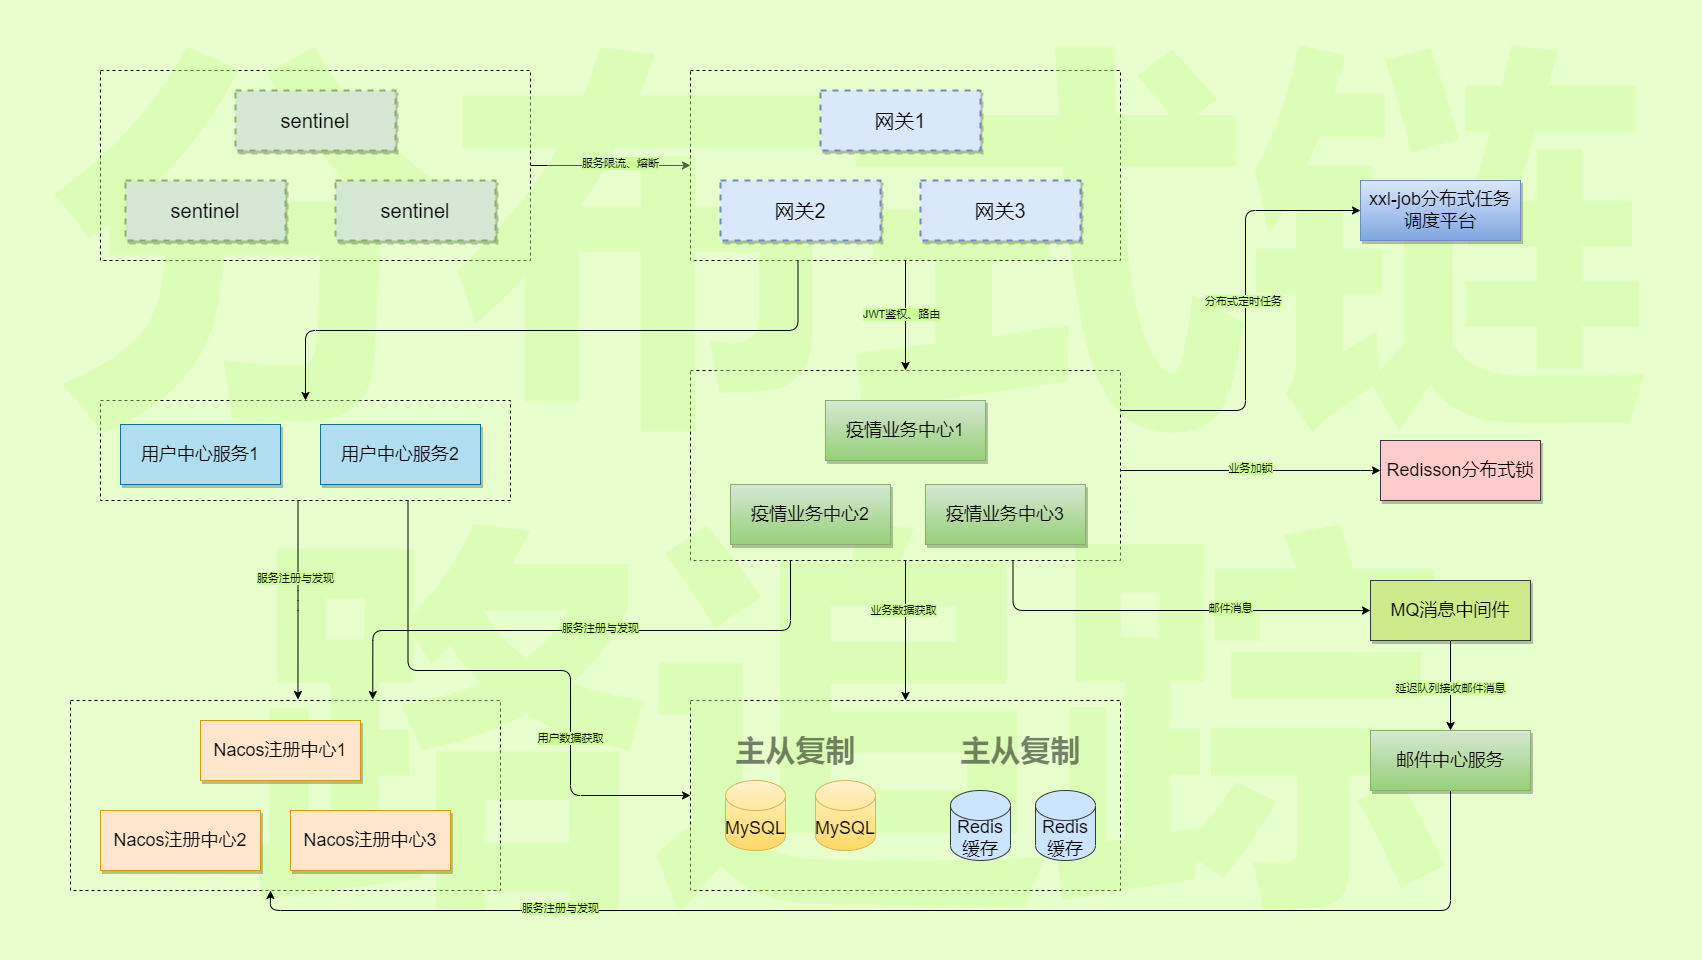

The diagram above was exported from draw.io. Its source (the exported page's mxGraphModel, read from the mxfile embedded in the PNG):
<mxGraphModel dx="1707" dy="1060" grid="1" gridSize="10" guides="1" tooltips="1" connect="1" arrows="1" fold="1" page="1" pageScale="1.5" pageWidth="3300" pageHeight="2339" background="#E6FFCC" math="0" shadow="0">
  <root>
    <mxCell id="0" style=";html=1;" />
    <mxCell id="1" style=";html=1;" parent="0" />
    <mxCell id="UVeXRTBS3k2sFvoKnp64-20" value="" style="rounded=0;whiteSpace=wrap;html=1;fillColor=#E6FFCC;labelBorderColor=default;dashed=1;" vertex="1" parent="1">
      <mxGeometry x="1640" y="1720" width="410" height="100" as="geometry" />
    </mxCell>
    <mxCell id="UVeXRTBS3k2sFvoKnp64-40" value="" style="rounded=0;whiteSpace=wrap;html=1;fillColor=#E6FFCC;labelBorderColor=default;dashed=1;" vertex="1" parent="1">
      <mxGeometry x="1610" y="2020" width="430" height="190" as="geometry" />
    </mxCell>
    <mxCell id="UVeXRTBS3k2sFvoKnp64-38" value="" style="rounded=0;whiteSpace=wrap;html=1;fillColor=#E6FFCC;labelBorderColor=default;dashed=1;" vertex="1" parent="1">
      <mxGeometry x="2230" y="2020" width="430" height="190" as="geometry" />
    </mxCell>
    <mxCell id="UVeXRTBS3k2sFvoKnp64-14" value="" style="rounded=0;whiteSpace=wrap;html=1;fillColor=#E6FFCC;labelBorderColor=default;dashed=1;" vertex="1" parent="1">
      <mxGeometry x="2230" y="1690" width="430" height="190" as="geometry" />
    </mxCell>
    <mxCell id="UVeXRTBS3k2sFvoKnp64-11" value="" style="rounded=0;whiteSpace=wrap;html=1;fillColor=#E6FFCC;labelBorderColor=default;dashed=1;" vertex="1" parent="1">
      <mxGeometry x="2230" y="1390" width="430" height="190" as="geometry" />
    </mxCell>
    <mxCell id="UVeXRTBS3k2sFvoKnp64-56" style="edgeStyle=orthogonalEdgeStyle;orthogonalLoop=1;jettySize=auto;html=1;entryX=0;entryY=0.5;entryDx=0;entryDy=0;fontSize=30;" edge="1" parent="1" source="UVeXRTBS3k2sFvoKnp64-48" target="UVeXRTBS3k2sFvoKnp64-11">
      <mxGeometry relative="1" as="geometry" />
    </mxCell>
    <mxCell id="UVeXRTBS3k2sFvoKnp64-48" value="" style="rounded=0;whiteSpace=wrap;html=1;fillColor=#E6FFCC;labelBorderColor=default;dashed=1;" vertex="1" parent="1">
      <mxGeometry x="1640" y="1390" width="430" height="190" as="geometry" />
    </mxCell>
    <mxCell id="iGx3WKe6NHCnyDZ6bnm4-46" value="分布式链路追踪" style="text;strokeColor=none;fillColor=none;fontSize=400;fontStyle=1;verticalAlign=middle;align=center;rounded=0;glass=0;labelBackgroundColor=none;labelPosition=center;verticalLabelPosition=middle;fontColor=#CCFF99;labelBorderColor=none;html=1;whiteSpace=wrap;opacity=0;textOpacity=40;" parent="1" vertex="1">
      <mxGeometry x="1540" y="1340" width="1700" height="920" as="geometry" />
    </mxCell>
    <mxCell id="UVeXRTBS3k2sFvoKnp64-43" style="edgeStyle=orthogonalEdgeStyle;orthogonalLoop=1;jettySize=auto;html=1;entryX=0;entryY=0.5;entryDx=0;entryDy=0;fontSize=30;" edge="1" parent="1" source="UVeXRTBS3k2sFvoKnp64-14" target="UVeXRTBS3k2sFvoKnp64-27">
      <mxGeometry relative="1" as="geometry">
        <Array as="points">
          <mxPoint x="2910" y="1790" />
        </Array>
      </mxGeometry>
    </mxCell>
    <mxCell id="UVeXRTBS3k2sFvoKnp64-49" style="edgeStyle=orthogonalEdgeStyle;orthogonalLoop=1;jettySize=auto;html=1;exitX=0.75;exitY=1;exitDx=0;exitDy=0;fontSize=30;entryX=0;entryY=0.5;entryDx=0;entryDy=0;" edge="1" parent="1" source="UVeXRTBS3k2sFvoKnp64-14" target="UVeXRTBS3k2sFvoKnp64-28">
      <mxGeometry relative="1" as="geometry">
        <mxPoint x="2660" y="1970" as="targetPoint" />
        <Array as="points">
          <mxPoint x="2553" y="1930" />
        </Array>
      </mxGeometry>
    </mxCell>
    <mxCell id="UVeXRTBS3k2sFvoKnp64-63" style="edgeStyle=orthogonalEdgeStyle;orthogonalLoop=1;jettySize=auto;html=1;entryX=0;entryY=0.5;entryDx=0;entryDy=0;fontSize=30;" edge="1" parent="1" source="UVeXRTBS3k2sFvoKnp64-14" target="UVeXRTBS3k2sFvoKnp64-44">
      <mxGeometry relative="1" as="geometry">
        <Array as="points">
          <mxPoint x="2785" y="1730" />
          <mxPoint x="2785" y="1530" />
        </Array>
      </mxGeometry>
    </mxCell>
    <mxCell id="UVeXRTBS3k2sFvoKnp64-69" style="edgeStyle=orthogonalEdgeStyle;orthogonalLoop=1;jettySize=auto;html=1;entryX=0.703;entryY=-0.005;entryDx=0;entryDy=0;fontSize=30;entryPerimeter=0;" edge="1" parent="1" source="UVeXRTBS3k2sFvoKnp64-14" target="UVeXRTBS3k2sFvoKnp64-40">
      <mxGeometry relative="1" as="geometry">
        <Array as="points">
          <mxPoint x="2330" y="1950" />
          <mxPoint x="1912" y="1950" />
        </Array>
      </mxGeometry>
    </mxCell>
    <mxCell id="UVeXRTBS3k2sFvoKnp64-72" style="edgeStyle=orthogonalEdgeStyle;orthogonalLoop=1;jettySize=auto;html=1;entryX=0.5;entryY=0;entryDx=0;entryDy=0;fontSize=30;" edge="1" parent="1" source="UVeXRTBS3k2sFvoKnp64-14" target="UVeXRTBS3k2sFvoKnp64-38">
      <mxGeometry relative="1" as="geometry" />
    </mxCell>
    <mxCell id="UVeXRTBS3k2sFvoKnp64-58" style="edgeStyle=orthogonalEdgeStyle;orthogonalLoop=1;jettySize=auto;html=1;exitX=0.25;exitY=1;exitDx=0;exitDy=0;fontSize=30;" edge="1" parent="1" source="UVeXRTBS3k2sFvoKnp64-11" target="UVeXRTBS3k2sFvoKnp64-20">
      <mxGeometry relative="1" as="geometry" />
    </mxCell>
    <mxCell id="UVeXRTBS3k2sFvoKnp64-62" style="edgeStyle=orthogonalEdgeStyle;orthogonalLoop=1;jettySize=auto;html=1;fontSize=30;" edge="1" parent="1" source="UVeXRTBS3k2sFvoKnp64-11" target="UVeXRTBS3k2sFvoKnp64-14">
      <mxGeometry relative="1" as="geometry" />
    </mxCell>
    <mxCell id="UVeXRTBS3k2sFvoKnp64-7" value="网关1" style="whiteSpace=wrap;html=1;shadow=1;fontSize=20;fillColor=#dae8fc;strokeColor=#6c8ebf;strokeWidth=2;dashed=1;rounded=0;" vertex="1" parent="1">
      <mxGeometry x="2360" y="1410" width="160" height="60" as="geometry" />
    </mxCell>
    <mxCell id="UVeXRTBS3k2sFvoKnp64-8" value="网关3" style="whiteSpace=wrap;html=1;shadow=1;fontSize=20;fillColor=#dae8fc;strokeColor=#6c8ebf;strokeWidth=2;dashed=1;rounded=0;" vertex="1" parent="1">
      <mxGeometry x="2460" y="1500" width="160" height="60" as="geometry" />
    </mxCell>
    <mxCell id="UVeXRTBS3k2sFvoKnp64-9" value="网关2" style="whiteSpace=wrap;html=1;shadow=1;fontSize=20;fillColor=#dae8fc;strokeColor=#6c8ebf;strokeWidth=2;dashed=1;rounded=0;" vertex="1" parent="1">
      <mxGeometry x="2260" y="1500" width="160" height="60" as="geometry" />
    </mxCell>
    <mxCell id="UVeXRTBS3k2sFvoKnp64-13" value="疫情业务中心1" style="whiteSpace=wrap;html=1;shadow=1;fontSize=18;fillColor=#d5e8d4;strokeColor=#82b366;rounded=0;gradientColor=#97d077;" vertex="1" parent="1">
      <mxGeometry x="2365" y="1720" width="160" height="60" as="geometry" />
    </mxCell>
    <mxCell id="UVeXRTBS3k2sFvoKnp64-18" value="疫情业务中心2" style="whiteSpace=wrap;html=1;shadow=1;fontSize=18;fillColor=#d5e8d4;strokeColor=#82b366;rounded=0;gradientColor=#97d077;" vertex="1" parent="1">
      <mxGeometry x="2270" y="1804" width="160" height="60" as="geometry" />
    </mxCell>
    <mxCell id="UVeXRTBS3k2sFvoKnp64-19" value="疫情业务中心3" style="whiteSpace=wrap;html=1;shadow=1;fontSize=18;fillColor=#d5e8d4;strokeColor=#82b366;rounded=0;gradientColor=#97d077;" vertex="1" parent="1">
      <mxGeometry x="2465" y="1804" width="160" height="60" as="geometry" />
    </mxCell>
    <mxCell id="UVeXRTBS3k2sFvoKnp64-70" style="edgeStyle=orthogonalEdgeStyle;orthogonalLoop=1;jettySize=auto;html=1;fontSize=30;entryX=0.529;entryY=-0.005;entryDx=0;entryDy=0;entryPerimeter=0;" edge="1" parent="1" source="UVeXRTBS3k2sFvoKnp64-20" target="UVeXRTBS3k2sFvoKnp64-40">
      <mxGeometry relative="1" as="geometry">
        <mxPoint x="1845" y="1970" as="targetPoint" />
        <Array as="points">
          <mxPoint x="1837" y="1920" />
        </Array>
      </mxGeometry>
    </mxCell>
    <mxCell id="UVeXRTBS3k2sFvoKnp64-75" style="edgeStyle=orthogonalEdgeStyle;orthogonalLoop=1;jettySize=auto;html=1;exitX=0.75;exitY=1;exitDx=0;exitDy=0;entryX=0;entryY=0.5;entryDx=0;entryDy=0;fontSize=30;" edge="1" parent="1" source="UVeXRTBS3k2sFvoKnp64-20" target="UVeXRTBS3k2sFvoKnp64-38">
      <mxGeometry relative="1" as="geometry">
        <Array as="points">
          <mxPoint x="1948" y="1990" />
          <mxPoint x="2110" y="1990" />
          <mxPoint x="2110" y="2115" />
        </Array>
      </mxGeometry>
    </mxCell>
    <mxCell id="UVeXRTBS3k2sFvoKnp64-24" value="用户中心服务2" style="whiteSpace=wrap;html=1;shadow=1;fontSize=18;fillColor=#b1ddf0;strokeColor=#10739e;rounded=0;" vertex="1" parent="1">
      <mxGeometry x="1860" y="1744" width="160" height="60" as="geometry" />
    </mxCell>
    <mxCell id="UVeXRTBS3k2sFvoKnp64-25" value="用户中心服务1" style="whiteSpace=wrap;html=1;shadow=1;fontSize=18;fillColor=#b1ddf0;strokeColor=#10739e;rounded=0;" vertex="1" parent="1">
      <mxGeometry x="1660" y="1744" width="160" height="60" as="geometry" />
    </mxCell>
    <mxCell id="UVeXRTBS3k2sFvoKnp64-27" value="Redisson分布式锁" style="whiteSpace=wrap;html=1;shadow=1;fontSize=18;fillColor=#ffcccc;strokeColor=#36393d;rounded=0;" vertex="1" parent="1">
      <mxGeometry x="2920" y="1760" width="160" height="60" as="geometry" />
    </mxCell>
    <mxCell id="UVeXRTBS3k2sFvoKnp64-52" style="edgeStyle=orthogonalEdgeStyle;orthogonalLoop=1;jettySize=auto;html=1;exitX=0.5;exitY=1;exitDx=0;exitDy=0;fontSize=30;" edge="1" parent="1" source="UVeXRTBS3k2sFvoKnp64-28" target="UVeXRTBS3k2sFvoKnp64-29">
      <mxGeometry relative="1" as="geometry" />
    </mxCell>
    <mxCell id="UVeXRTBS3k2sFvoKnp64-28" value="MQ消息中间件" style="whiteSpace=wrap;html=1;shadow=1;fontSize=18;fillColor=#cdeb8b;strokeColor=#36393d;rounded=0;" vertex="1" parent="1">
      <mxGeometry x="2910" y="1900" width="160" height="60" as="geometry" />
    </mxCell>
    <mxCell id="UVeXRTBS3k2sFvoKnp64-66" style="edgeStyle=orthogonalEdgeStyle;orthogonalLoop=1;jettySize=auto;html=1;entryX=0.465;entryY=1;entryDx=0;entryDy=0;entryPerimeter=0;fontSize=30;" edge="1" parent="1" source="UVeXRTBS3k2sFvoKnp64-29" target="UVeXRTBS3k2sFvoKnp64-40">
      <mxGeometry relative="1" as="geometry">
        <Array as="points">
          <mxPoint x="2990" y="2230" />
          <mxPoint x="1810" y="2230" />
        </Array>
      </mxGeometry>
    </mxCell>
    <mxCell id="UVeXRTBS3k2sFvoKnp64-29" value="邮件中心服务" style="whiteSpace=wrap;html=1;shadow=1;fontSize=18;fillColor=#d5e8d4;strokeColor=#82b366;rounded=0;gradientColor=#97d077;" vertex="1" parent="1">
      <mxGeometry x="2910" y="2050" width="160" height="60" as="geometry" />
    </mxCell>
    <mxCell id="UVeXRTBS3k2sFvoKnp64-30" value="&lt;span style=&quot;font-size: 18px&quot;&gt;Redis缓存&lt;/span&gt;" style="shape=cylinder3;whiteSpace=wrap;html=1;boundedLbl=1;backgroundOutline=1;size=15;rounded=0;glass=0;fillColor=#cce5ff;strokeColor=#36393d;" vertex="1" parent="1">
      <mxGeometry x="2490" y="2110" width="60" height="70" as="geometry" />
    </mxCell>
    <mxCell id="UVeXRTBS3k2sFvoKnp64-31" value="&lt;span style=&quot;font-size: 18px&quot;&gt;MySQL&lt;/span&gt;" style="shape=cylinder3;whiteSpace=wrap;html=1;boundedLbl=1;backgroundOutline=1;size=15;rounded=0;glass=0;fillColor=#fff2cc;gradientColor=#ffd966;strokeColor=#d6b656;" vertex="1" parent="1">
      <mxGeometry x="2355" y="2100" width="60" height="70" as="geometry" />
    </mxCell>
    <mxCell id="UVeXRTBS3k2sFvoKnp64-32" value="&lt;span style=&quot;font-size: 18px&quot;&gt;MySQL&lt;/span&gt;" style="shape=cylinder3;whiteSpace=wrap;html=1;boundedLbl=1;backgroundOutline=1;size=15;rounded=0;glass=0;fillColor=#fff2cc;gradientColor=#ffd966;strokeColor=#d6b656;" vertex="1" parent="1">
      <mxGeometry x="2265" y="2100" width="60" height="70" as="geometry" />
    </mxCell>
    <mxCell id="UVeXRTBS3k2sFvoKnp64-33" value="&lt;span style=&quot;font-size: 18px&quot;&gt;Redis缓存&lt;/span&gt;" style="shape=cylinder3;whiteSpace=wrap;html=1;boundedLbl=1;backgroundOutline=1;size=15;rounded=0;glass=0;fillColor=#cce5ff;strokeColor=#36393d;" vertex="1" parent="1">
      <mxGeometry x="2575" y="2110" width="60" height="70" as="geometry" />
    </mxCell>
    <mxCell id="UVeXRTBS3k2sFvoKnp64-34" value="主从复制" style="text;strokeColor=none;fillColor=none;html=1;fontSize=30;fontStyle=1;verticalAlign=middle;align=center;dashed=1;labelBorderColor=none;textOpacity=50;" vertex="1" parent="1">
      <mxGeometry x="2285" y="2050" width="100" height="40" as="geometry" />
    </mxCell>
    <mxCell id="UVeXRTBS3k2sFvoKnp64-37" value="主从复制" style="text;strokeColor=none;fillColor=none;html=1;fontSize=30;fontStyle=1;verticalAlign=middle;align=center;dashed=1;labelBorderColor=none;textOpacity=50;" vertex="1" parent="1">
      <mxGeometry x="2510" y="2050" width="100" height="40" as="geometry" />
    </mxCell>
    <mxCell id="UVeXRTBS3k2sFvoKnp64-39" value="Nacos注册中心1" style="whiteSpace=wrap;html=1;shadow=1;fontSize=18;fillColor=#ffe6cc;strokeColor=#d79b00;rounded=0;" vertex="1" parent="1">
      <mxGeometry x="1740" y="2040" width="160" height="60" as="geometry" />
    </mxCell>
    <mxCell id="UVeXRTBS3k2sFvoKnp64-41" value="Nacos注册中心2" style="whiteSpace=wrap;html=1;shadow=1;fontSize=18;fillColor=#ffe6cc;strokeColor=#d79b00;rounded=0;" vertex="1" parent="1">
      <mxGeometry x="1640" y="2130" width="160" height="60" as="geometry" />
    </mxCell>
    <mxCell id="UVeXRTBS3k2sFvoKnp64-42" value="Nacos注册中心3" style="whiteSpace=wrap;html=1;shadow=1;fontSize=18;fillColor=#ffe6cc;strokeColor=#d79b00;rounded=0;" vertex="1" parent="1">
      <mxGeometry x="1830" y="2130" width="160" height="60" as="geometry" />
    </mxCell>
    <mxCell id="UVeXRTBS3k2sFvoKnp64-44" value="xxl-job分布式任务调度平台" style="whiteSpace=wrap;html=1;shadow=1;fontSize=18;fillColor=#dae8fc;strokeColor=#6c8ebf;glass=0;rounded=0;gradientColor=#7ea6e0;" vertex="1" parent="1">
      <mxGeometry x="2900" y="1500" width="160" height="60" as="geometry" />
    </mxCell>
    <mxCell id="UVeXRTBS3k2sFvoKnp64-45" value="sentinel" style="whiteSpace=wrap;html=1;shadow=1;fontSize=20;fillColor=#d5e8d4;strokeColor=#82b366;strokeWidth=2;dashed=1;rounded=0;" vertex="1" parent="1">
      <mxGeometry x="1665" y="1500" width="160" height="60" as="geometry" />
    </mxCell>
    <mxCell id="UVeXRTBS3k2sFvoKnp64-46" value="sentinel" style="whiteSpace=wrap;html=1;shadow=1;fontSize=20;fillColor=#d5e8d4;strokeColor=#82b366;strokeWidth=2;dashed=1;rounded=0;" vertex="1" parent="1">
      <mxGeometry x="1875" y="1500" width="160" height="60" as="geometry" />
    </mxCell>
    <mxCell id="UVeXRTBS3k2sFvoKnp64-47" value="sentinel" style="whiteSpace=wrap;html=1;shadow=1;fontSize=20;fillColor=#d5e8d4;strokeColor=#82b366;strokeWidth=2;dashed=1;rounded=0;" vertex="1" parent="1">
      <mxGeometry x="1775" y="1410" width="160" height="60" as="geometry" />
    </mxCell>
    <mxCell id="UVeXRTBS3k2sFvoKnp64-51" value="邮件消息" style="edgeLabel;html=1;align=center;verticalAlign=middle;resizable=0;points=[];labelBackgroundColor=#CCFF99;rounded=0;" vertex="1" connectable="0" parent="1">
      <mxGeometry x="2760.0033333333336" y="1930" as="geometry">
        <mxPoint x="9" y="-3" as="offset" />
      </mxGeometry>
    </mxCell>
    <mxCell id="UVeXRTBS3k2sFvoKnp64-53" value="延迟队列接收邮件消息" style="edgeLabel;html=1;align=center;verticalAlign=middle;resizable=0;points=[];labelBackgroundColor=#CCFF99;rounded=0;" vertex="1" connectable="0" parent="1">
      <mxGeometry x="2980.0033333333336" y="2010" as="geometry">
        <mxPoint x="9" y="-3" as="offset" />
      </mxGeometry>
    </mxCell>
    <mxCell id="UVeXRTBS3k2sFvoKnp64-55" value="业务加锁" style="edgeLabel;html=1;align=center;verticalAlign=middle;resizable=0;points=[];labelBackgroundColor=#CCFF99;rounded=0;" vertex="1" connectable="0" parent="1">
      <mxGeometry x="2780.0033333333336" y="1790" as="geometry">
        <mxPoint x="9" y="-3" as="offset" />
      </mxGeometry>
    </mxCell>
    <mxCell id="UVeXRTBS3k2sFvoKnp64-57" value="服务限流、熔断" style="edgeLabel;html=1;align=center;verticalAlign=middle;resizable=0;points=[];labelBackgroundColor=#CCFF99;rounded=0;" vertex="1" connectable="0" parent="1">
      <mxGeometry x="2150.0033333333336" y="1485" as="geometry">
        <mxPoint x="9" y="-3" as="offset" />
      </mxGeometry>
    </mxCell>
    <mxCell id="UVeXRTBS3k2sFvoKnp64-60" value="JWT鉴权、路由" style="edgeLabel;html=1;align=center;verticalAlign=middle;resizable=0;points=[];labelBackgroundColor=#CCFF99;rounded=0;" vertex="1" connectable="0" parent="1">
      <mxGeometry x="2430.0033333333336" y="1630" as="geometry">
        <mxPoint x="10" y="3" as="offset" />
      </mxGeometry>
    </mxCell>
    <mxCell id="UVeXRTBS3k2sFvoKnp64-65" value="分布式定时任务" style="edgeLabel;html=1;align=center;verticalAlign=middle;resizable=0;points=[];labelBackgroundColor=#CCFF99;rounded=0;" vertex="1" connectable="0" parent="1">
      <mxGeometry x="2780.0033333333336" y="1620" as="geometry">
        <mxPoint x="2" as="offset" />
      </mxGeometry>
    </mxCell>
    <mxCell id="UVeXRTBS3k2sFvoKnp64-67" value="服务注册与发现" style="edgeLabel;html=1;align=center;verticalAlign=middle;resizable=0;points=[];labelBackgroundColor=#CCFF99;rounded=0;" vertex="1" connectable="0" parent="1">
      <mxGeometry x="2090.0033333333336" y="2230" as="geometry">
        <mxPoint x="9" y="-3" as="offset" />
      </mxGeometry>
    </mxCell>
    <mxCell id="UVeXRTBS3k2sFvoKnp64-68" value="服务注册与发现" style="edgeLabel;html=1;align=center;verticalAlign=middle;resizable=0;points=[];labelBackgroundColor=#CCFF99;rounded=0;" vertex="1" connectable="0" parent="1">
      <mxGeometry x="2130.0033333333336" y="1950" as="geometry">
        <mxPoint x="9" y="-3" as="offset" />
      </mxGeometry>
    </mxCell>
    <mxCell id="UVeXRTBS3k2sFvoKnp64-71" value="服务注册与发现" style="edgeLabel;html=1;align=center;verticalAlign=middle;resizable=0;points=[];labelBackgroundColor=#CCFF99;rounded=0;" vertex="1" connectable="0" parent="1">
      <mxGeometry x="1825.0033333333336" y="1900" as="geometry">
        <mxPoint x="9" y="-3" as="offset" />
      </mxGeometry>
    </mxCell>
    <mxCell id="UVeXRTBS3k2sFvoKnp64-74" value="业务数据获取" style="edgeLabel;html=1;align=center;verticalAlign=middle;resizable=0;points=[];labelBackgroundColor=#CCFF99;rounded=0;" vertex="1" connectable="0" parent="1">
      <mxGeometry x="2440.0033333333336" y="1930" as="geometry">
        <mxPoint x="2" y="-1" as="offset" />
      </mxGeometry>
    </mxCell>
    <mxCell id="UVeXRTBS3k2sFvoKnp64-77" value="用户数据获取" style="edgeLabel;html=1;align=center;verticalAlign=middle;resizable=0;points=[];labelBackgroundColor=#CCFF99;rounded=0;" vertex="1" connectable="0" parent="1">
      <mxGeometry x="2100.0033333333336" y="2060" as="geometry">
        <mxPoint x="9" y="-3" as="offset" />
      </mxGeometry>
    </mxCell>
  </root>
</mxGraphModel>